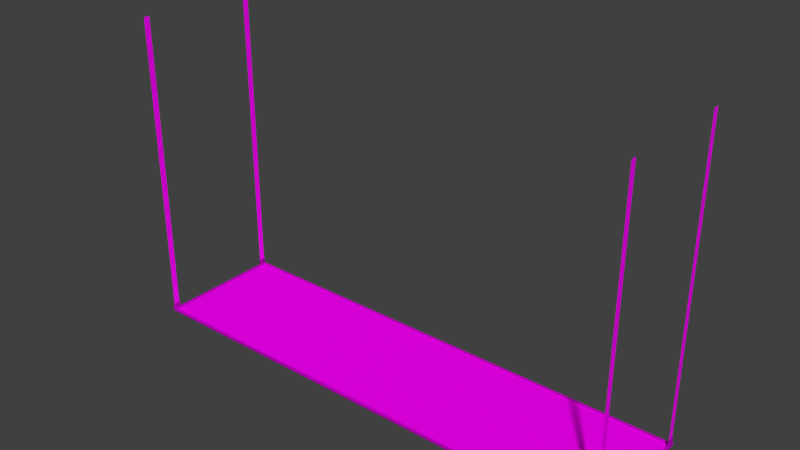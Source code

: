 # Source: decoration_building_aircon_straight_1.blend  (saved by Blender 2.70.0; exported with 4.5.12 LTS)
import bpy
from mathutils import Matrix  # noqa: F401  (used for matrix-valued properties, if any)

bpy.ops.wm.read_factory_settings(use_empty=True)
scene = bpy.context.scene
scene.name = 'Scene'

# ---- collections
col_collection_1 = bpy.data.collections.new('Collection 1'); scene.collection.children.link(col_collection_1)

# ---- images (referenced by path relative to the original .blend; pixels are not part of the script)
import os
ASSET_DIR = os.environ.get("B2B_ASSET_DIR", "")  # directory of the original .blend (textures are referenced by path, not embedded)
HERE = os.path.dirname(os.path.abspath(__file__))  # packed textures are extracted next to this script under _unpacked/

def load_image(name, relpath, width, height, colorspace="sRGB"):
    """Load a texture the original file referenced (path relative to the .blend, or extracted next to this script)."""
    p = next((c for c in (os.path.join(HERE, relpath), os.path.join(ASSET_DIR, relpath)) if relpath and os.path.exists(c)), "")
    if p:
        img = bpy.data.images.load(p, check_existing=True)
        img.name = name
    else:  # same state as the original file: an image datablock whose file is absent (Cycles renders it pink)
        img = bpy.data.images.new(name, width, height)
        img.source = "FILE"
        img.filepath = "//" + (relpath or name)
    img.colorspace_settings.name = colorspace
    return img
img_decoration_buildings_metal_2_diffuse_jpg = load_image('decoration_buildings_metal_2_diffuse.jpg', 'Texturen/decoration_buildings_metal_2_diffuse.jpg', 1024, 1024, 'sRGB')
img_decoration_buildings_metal_2_normal_jpg = load_image('decoration_buildings_metal_2_normal.jpg', 'Texturen/decoration_buildings_metal_2_normal.jpg', 1024, 1024, 'sRGB')
img_decoration_buildings_chain_1_diffuse_png = load_image('decoration_buildings_chain_1_diffuse.png', 'Texturen/decoration_buildings_chain_1_diffuse.png', 1024, 1024, 'sRGB')
img_decoration_buildings_fence_1_diffuse_png = load_image('decoration_buildings_fence_1_diffuse.png', 'Texturen/decoration_buildings_fence_1_diffuse.png', 1024, 1024, 'sRGB')

# ---- materials (node trees are filled in below, after node groups)
mat_decoration_building_aircon_straight_1_border_metal_2 = bpy.data.materials.new('decoration_building_aircon_straight_1_border_metal_2')
mat_decoration_building_aircon_straight_1_border_metal_2.alpha_threshold = 0.0
mat_decoration_building_aircon_straight_1_border_metal_2.roughness = 0.5
mat_decoration_building_aircon_straight_1_border_metal_2.line_color = (0.0, 0.0, 0.0, 1.0)
mat_decoration_building_aircon_straight_1_chains_chain_1 = bpy.data.materials.new('decoration_building_aircon_straight_1_chains_chain_1')
mat_decoration_building_aircon_straight_1_chains_chain_1.alpha_threshold = 0.0
mat_decoration_building_aircon_straight_1_chains_chain_1.roughness = 0.5
mat_decoration_building_aircon_straight_1_chains_chain_1.line_color = (0.0, 0.0, 0.0, 1.0)
mat_decoration_building_aircon_straight_1_base_fence_1 = bpy.data.materials.new('decoration_building_aircon_straight_1_base_fence_1')
mat_decoration_building_aircon_straight_1_base_fence_1.alpha_threshold = 0.0
mat_decoration_building_aircon_straight_1_base_fence_1.roughness = 0.5
mat_decoration_building_aircon_straight_1_base_fence_1.line_color = (0.0, 0.0, 0.0, 1.0)

# ---- material node trees
mat_decoration_building_aircon_straight_1_border_metal_2.use_nodes = True; mat_decoration_building_aircon_straight_1_border_metal_2.node_tree.nodes.clear()
_N = mat_decoration_building_aircon_straight_1_border_metal_2.node_tree.nodes; _L = mat_decoration_building_aircon_straight_1_border_metal_2.node_tree.links
n0 = _N.new('ShaderNodeOutputMaterial'); n0.name = 'Material Output'; n0.location = (300, 300)
n1 = _N.new('ShaderNodeBsdfDiffuse'); n1.name = 'Diffuse BSDF'; n1.location = (10, 300)
n2 = _N.new('ShaderNodeTexImage'); n2.name = 'Image Texture'; n2.location = (-458, 427)
n2.width = 140
n2.image = img_decoration_buildings_metal_2_diffuse_jpg
n3 = _N.new('ShaderNodeTexImage'); n3.name = 'Image Texture.001'; n3.location = (-463, 173)
n3.width = 140
n3.image = img_decoration_buildings_metal_2_normal_jpg
n4 = _N.new('ShaderNodeNormalMap'); n4.name = 'Normal Map'; n4.location = (-225, 175)
n5 = _N.new('ShaderNodeTexCoord'); n5.name = 'Texture Coordinate'; n5.location = (-691, 352)
_L.new(n1.outputs[0], n0.inputs[0])
_L.new(n5.outputs[2], n2.inputs[0])
_L.new(n5.outputs[2], n3.inputs[0])
_L.new(n2.outputs[0], n1.inputs[0])
_L.new(n4.outputs[0], n1.inputs[2])
_L.new(n3.outputs[0], n4.inputs[1])
n0.is_active_output = True
mat_decoration_building_aircon_straight_1_chains_chain_1.use_nodes = True; mat_decoration_building_aircon_straight_1_chains_chain_1.node_tree.nodes.clear()
_N = mat_decoration_building_aircon_straight_1_chains_chain_1.node_tree.nodes; _L = mat_decoration_building_aircon_straight_1_chains_chain_1.node_tree.links
n0 = _N.new('ShaderNodeOutputMaterial'); n0.name = 'Material Output'; n0.location = (300, 300)
n1 = _N.new('ShaderNodeBsdfDiffuse'); n1.name = 'Diffuse BSDF'; n1.location = (10, 300)
n2 = _N.new('ShaderNodeTexCoord'); n2.name = 'Texture Coordinate'; n2.location = (-433, 359)
n3 = _N.new('ShaderNodeTexImage'); n3.name = 'Image Texture'; n3.location = (-221, 337)
n3.width = 140
n3.image = img_decoration_buildings_chain_1_diffuse_png
_L.new(n1.outputs[0], n0.inputs[0])
_L.new(n2.outputs[2], n3.inputs[0])
_L.new(n3.outputs[0], n1.inputs[0])
n0.is_active_output = True
mat_decoration_building_aircon_straight_1_base_fence_1.use_nodes = True; mat_decoration_building_aircon_straight_1_base_fence_1.node_tree.nodes.clear()
_N = mat_decoration_building_aircon_straight_1_base_fence_1.node_tree.nodes; _L = mat_decoration_building_aircon_straight_1_base_fence_1.node_tree.links
n0 = _N.new('ShaderNodeOutputMaterial'); n0.name = 'Material Output'; n0.location = (300, 300)
n1 = _N.new('ShaderNodeBsdfDiffuse'); n1.name = 'Diffuse BSDF'; n1.location = (10, 300)
n2 = _N.new('ShaderNodeTexImage'); n2.name = 'Image Texture'; n2.location = (-287, 319)
n2.width = 140
n2.image = img_decoration_buildings_fence_1_diffuse_png
n3 = _N.new('ShaderNodeTexCoord'); n3.name = 'Texture Coordinate'; n3.location = (-602, 341)
_L.new(n1.outputs[0], n0.inputs[0])
_L.new(n3.outputs[2], n2.inputs[0])
_L.new(n2.outputs[0], n1.inputs[0])
n0.is_active_output = True

# ---- world
world_world = bpy.data.worlds.new('World'); scene.world = world_world
world_world.color = (0.05088, 0.05088, 0.05088)
world_world.use_sun_shadow = False
world_world.sun_shadow_jitter_overblur = 0.0
world_world.cycles.sampling_method = 'MANUAL'
world_world.cycles.sample_map_resolution = 256

# ---- meshes
me_cube_003 = bpy.data.meshes.new('Cube.003')
me_cube_003.from_pydata([(-8.07, -0.01, 2.98e-08), (-8.07, 0.11, 2.98e-08), (-8.05, 0.11, 2.98e-08), (-8.05, -0.01, 2.98e-08), (-8.07, -0.01, 0.1), (-8.07, 0.11, 0.1), (-8.05, 0.11, 0.1), (-8.05, -0.01, 0.1), (-8.07, 1.95, 2.98e-08), (-8.07, 2.07, 2.98e-08), (-8.05, 2.07, 2.98e-08), (-8.05, 1.95, 2.98e-08), (-8.07, 1.95, 0.1), (-8.07, 2.07, 0.1), (-8.05, 2.07, 0.1), (-8.05, 1.95, 0.1), (-0.01, 1.95, 2.98e-08), (-0.01, 2.07, 2.98e-08), (0.01, 2.07, 2.98e-08), (0.01, 1.95, 2.98e-08), (-0.01, 1.95, 0.1), (-0.01, 2.07, 0.1), (0.01, 2.07, 0.1), (0.01, 1.95, 0.1), (-0.01, -0.01, 2.98e-08), (-0.01, 0.11, 2.98e-08), (0.01, 0.11, 2.98e-08), (0.01, -0.01, 2.98e-08), (-0.01, -0.01, 0.1), (-0.01, 0.11, 0.1), (0.01, 0.11, 0.1), (0.01, -0.01, 0.1)], [], [(4, 5, 1, 0), (5, 6, 2, 1), (6, 7, 3, 2), (7, 4, 0, 3), (7, 6, 5, 4), (12, 13, 9, 8), (13, 14, 10, 9), (14, 15, 11, 10), (15, 12, 8, 11), (15, 14, 13, 12), (20, 21, 17, 16), (21, 22, 18, 17), (22, 23, 19, 18), (23, 20, 16, 19), (23, 22, 21, 20), (28, 29, 25, 24), (29, 30, 26, 25), (30, 31, 27, 26), (31, 28, 24, 27), (31, 30, 29, 28)])
_uv = me_cube_003.uv_layers.new(name='UVMap')
_uv.uv.foreach_set('vector', [0.5327, 0.6095, 0.5327, 0.8057, 0.3692, 0.8057, 0.3692, 0.6095, 0.7289, 0.4133, 0.7616, 0.4133, 0.7616, 0.5768, 0.7289, 0.5768, 0.5327, 0.2172, 0.5327, 0.4133, 0.3692, 0.4133, 0.3692, 0.2172, 0.7289, 0.5768, 0.7616, 0.5768, 0.7616, 0.7403, 0.7289, 0.7403, 0.7289, 0.8057, 0.5327, 0.8057, 0.5327, 0.773, 0.7289, 0.773, 0.6962, 0.5768, 0.6962, 0.773, 0.5327, 0.773, 0.5327, 0.5768, 0.2058, 0.6422, 0.2058, 0.6095, 0.3692, 0.6095, 0.3692, 0.6422, 0.3692, 0.2172, 0.3692, 0.4133, 0.2058, 0.4133, 0.2058, 0.2172, 0.2058, 0.6749, 0.2058, 0.6422, 0.3692, 0.6422, 0.3692, 0.6749, 0.5327, 0.8384, 0.3365, 0.8384, 0.3365, 0.8057, 0.5327, 0.8057, 0.3692, 0.4133, 0.3692, 0.6095, 0.2058, 0.6095, 0.2058, 0.4133, 0.7615, 0.3807, 0.7289, 0.3807, 0.7289, 0.2172, 0.7615, 0.2172, 0.5327, 0.4133, 0.5327, 0.6095, 0.3692, 0.6095, 0.3692, 0.4133, 0.7942, 0.7403, 0.7616, 0.7403, 0.7616, 0.5768, 0.7942, 0.5768, 0.6962, 0.4133, 0.6962, 0.2172, 0.7289, 0.2172, 0.7289, 0.4133, 0.6962, 0.2172, 0.6962, 0.4133, 0.5327, 0.4133, 0.5327, 0.2172, 0.7942, 0.3807, 0.7615, 0.3807, 0.7615, 0.2172, 0.7942, 0.2172, 0.7289, 0.5768, 0.5327, 0.5768, 0.5327, 0.4133, 0.7289, 0.4133, 0.7942, 0.5768, 0.7616, 0.5768, 0.7616, 0.4133, 0.7942, 0.4133, 0.6962, 0.773, 0.6962, 0.5768, 0.7289, 0.5768, 0.7289, 0.773])
me_cube_003.materials.append(mat_decoration_building_aircon_straight_1_border_metal_2)
me_cube_003.use_remesh_preserve_volume = False
me_cube_003.use_remesh_preserve_attributes = False
me_cube_003.use_mirror_vertex_groups = False
me_cube_003.update()
me_plane_005 = bpy.data.meshes.new('Plane.005')
me_plane_005.from_pydata([(-2.495, -1.03, 4.03), (2.395, -1.03, 4.03), (-2.495, -0.93, 4.03), (2.395, -0.93, 4.03), (-2.495, 0.93, 4.03), (2.395, 0.93, 4.03), (-2.495, 1.03, 4.03), (2.395, 1.03, 4.03), (-2.495, 0.93, -4.03), (2.395, 0.93, -4.03), (-2.495, 1.03, -4.03), (2.395, 1.03, -4.03), (-2.495, -1.03, -4.03), (2.395, -1.03, -4.03), (-2.495, -0.93, -4.03), (2.395, -0.93, -4.03)], [], [(0, 1, 3, 2), (4, 5, 7, 6), (8, 9, 11, 10), (12, 13, 15, 14)])
_uv = me_plane_005.uv_layers.new(name='UVMap')
_uv.uv.foreach_set('vector', [0.002866, 7.404, 0.002851, 0.0001402, 0.9964, 0.0001402, 0.9964, 7.404, 0.002862, 7.404, 0.002851, 0.0001398, 0.9964, 0.0001398, 0.9964, 7.404, 0.002853, 7.404, 0.002851, 0.000158, 0.9963, 0.0001579, 0.9964, 7.404, 0.002853, 7.404, 0.002851, 0.0001579, 0.9963, 0.0001578, 0.9964, 7.404])
me_plane_005.materials.append(mat_decoration_building_aircon_straight_1_chains_chain_1)
me_plane_005.use_remesh_preserve_volume = False
me_plane_005.use_remesh_preserve_attributes = False
me_plane_005.use_mirror_vertex_groups = False
me_plane_005.update()
me_cube_001 = bpy.data.meshes.new('Cube.001')
me_cube_001.from_pydata([(4.05, -0.95, -0.01), (4.0, -1.0, -0.01), (4.05, -0.95, 0.01), (4.0, -1.0, 0.01), (4.05, -3.05, -0.01), (4.0, -3.0, -0.01), (4.05, -3.05, 0.01), (4.0, -3.0, 0.01), (-4.05, -3.05, -0.01), (-4.0, -3.0, -0.01), (-4.05, -3.05, 0.01), (-4.0, -3.0, 0.01), (-4.05, -0.95, -0.01), (-4.0, -1.0, -0.01), (-4.05, -0.95, 0.01), (-4.0, -1.0, 0.01)], [], [(1, 0, 4, 5), (5, 4, 8, 9), (3, 1, 5, 7), (2, 3, 7, 6), (0, 2, 6, 4), (9, 8, 12, 13), (7, 5, 9, 11), (6, 7, 11, 10), (4, 6, 10, 8), (11, 9, 13, 15), (10, 11, 15, 14), (8, 10, 14, 12), (14, 2, 0, 12), (3, 15, 13, 1), (13, 12, 0, 1), (3, 2, 14, 15)])
_uv = me_cube_001.uv_layers.new(name='UVMap')
_uv.uv.foreach_set('vector', [0.4889, -1.084, 0.5028, -1.097, 0.5028, -0.5166, 0.4889, -0.5304, 0.4889, -0.5304, 0.5028, -0.5166, -1.737, -0.5166, -1.723, -0.5304, -1.721, 0.04204, -1.726, 0.04204, -1.726, -0.5111, -1.721, -0.5111, 0.5028, 1.143, 0.5166, 1.129, 1.07, 1.129, 1.084, 1.143, -1.737, -0.5111, -1.732, -0.5111, -1.732, 0.06969, -1.737, 0.06969, -1.723, -0.5304, -1.737, -0.5166, -1.737, -1.097, -1.723, -1.084, 0.4917, -0.5166, 0.4972, -0.5166, 0.4972, 1.696, 0.4917, 1.696, 1.084, 1.143, 1.07, 1.129, 1.07, -1.084, 1.084, -1.097, 2.737, 1.723, 2.737, 1.729, 0.4972, 1.729, 0.4972, 1.723, -1.715, 0.04204, -1.721, 0.04204, -1.721, -0.5111, -1.715, -0.5111, 1.084, -1.097, 1.07, -1.084, 0.5166, -1.084, 0.5028, -1.097, -1.732, -0.5111, -1.726, -0.5111, -1.726, 0.06969, -1.732, 0.06969, 0.4972, 1.723, 0.4972, -0.5166, 0.5028, -0.5166, 0.5028, 1.723, 0.4751, -0.5111, -1.737, -0.5111, -1.737, -0.5166, 0.4751, -0.5166, -1.723, -1.084, -1.737, -1.097, 0.5028, -1.097, 0.4889, -1.084, 0.5166, 1.129, 0.5028, 1.143, 0.5028, -1.097, 0.5166, -1.084])
me_cube_001.materials.append(mat_decoration_building_aircon_straight_1_border_metal_2)
me_cube_001.use_remesh_preserve_volume = False
me_cube_001.use_remesh_preserve_attributes = False
me_cube_001.use_mirror_vertex_groups = False
me_cube_001.update()
me_plane = bpy.data.meshes.new('Plane')
me_plane.from_pydata([(-4.0, -1.0, 0.0), (4.0, -1.0, 0.0), (-4.0, 1.0, 0.0), (4.0, 1.0, 0.0)], [], [(0, 1, 3, 2)])
_uv = me_plane.uv_layers.new(name='UVMap')
_uv.uv.foreach_set('vector', [-6.999, -1.75, 7.999, -1.75, 7.999, 2.0, -6.999, 2.0])
me_plane.materials.append(mat_decoration_building_aircon_straight_1_base_fence_1)
me_plane.use_remesh_preserve_volume = False
me_plane.use_remesh_preserve_attributes = False
me_plane.use_mirror_vertex_groups = False
me_plane.update()

# ---- objects
ob_cube_001 = bpy.data.objects.new('Cube.001', me_cube_003)
ob_plane_004 = bpy.data.objects.new('Plane.004', me_plane_005)
ob_cube = bpy.data.objects.new('Cube', me_cube_001)
ob_plane = bpy.data.objects.new('Plane', me_plane)

# ---- transforms, parenting, visibility, modifiers, constraints
ob_cube_001.location = (4.03, -1.03, 0.01)
ob_cube_001.lineart.crease_threshold = 0.0
ob_plane_004.location = (0.0, 0.0, 2.505)
ob_plane_004.rotation_euler = (0.0, 1.571, 0.0)
ob_plane_004.lineart.crease_threshold = 0.0
ob_cube.location = (0.0, 2.0, 0.0)
ob_cube.lineart.crease_threshold = 0.0
ob_plane.location = (0.0, 0.0, 0.0)
ob_plane.lineart.crease_threshold = 0.0

# ---- collection membership
col_collection_1.objects.link(ob_cube_001)
col_collection_1.objects.link(ob_plane_004)
col_collection_1.objects.link(ob_cube)
col_collection_1.objects.link(ob_plane)

# ---- scene / render settings (as saved in the file)
scene.frame_start = 1; scene.frame_end = 250; scene.frame_set(1)
scene.render.engine = 'CYCLES'
scene.render.resolution_percentage = 50
scene.render.dither_intensity = 0.0
scene.cycles.use_denoising = False
scene.cycles.samples = 10
scene.cycles.sampling_pattern = 'TABULATED_SOBOL'
scene.cycles.light_sampling_threshold = 0.0
scene.cycles.use_adaptive_sampling = False
scene.cycles.use_light_tree = False
scene.cycles.blur_glossy = 0.0
scene.cycles.volume_bounces = 1
scene.cycles.pixel_filter_type = 'GAUSSIAN'
scene.cycles.sample_clamp_indirect = 0.0
scene.view_settings.view_transform = 'Standard'
bpy.context.view_layer.update()

# ---- added for rendering (the .blend has no active camera and no usable light): camera, sun
cam_auto = bpy.data.cameras.new('AutoCamera')
cam_auto.lens = 50.0
cam_auto.sensor_width = 36.0
cam_auto.clip_end = 1000.0
ob_auto_camera = bpy.data.objects.new('AutoCamera', cam_auto)
scene.collection.objects.link(ob_auto_camera)
ob_auto_camera.location = (9.02368, -10.8284, 9.71395)
ob_auto_camera.rotation_euler = (1.09748, -7.21219e-08, 0.694738)
scene.camera = ob_auto_camera
light_auto_sun = bpy.data.lights.new('AutoSun', 'SUN')
light_auto_sun.energy = 3.0
light_auto_sun.angle = 0.0523599
ob_auto_sun = bpy.data.objects.new('AutoSun', light_auto_sun)
scene.collection.objects.link(ob_auto_sun)
ob_auto_sun.rotation_euler = (0.872665, 0.174533, 0.523599)
bpy.context.view_layer.update()
